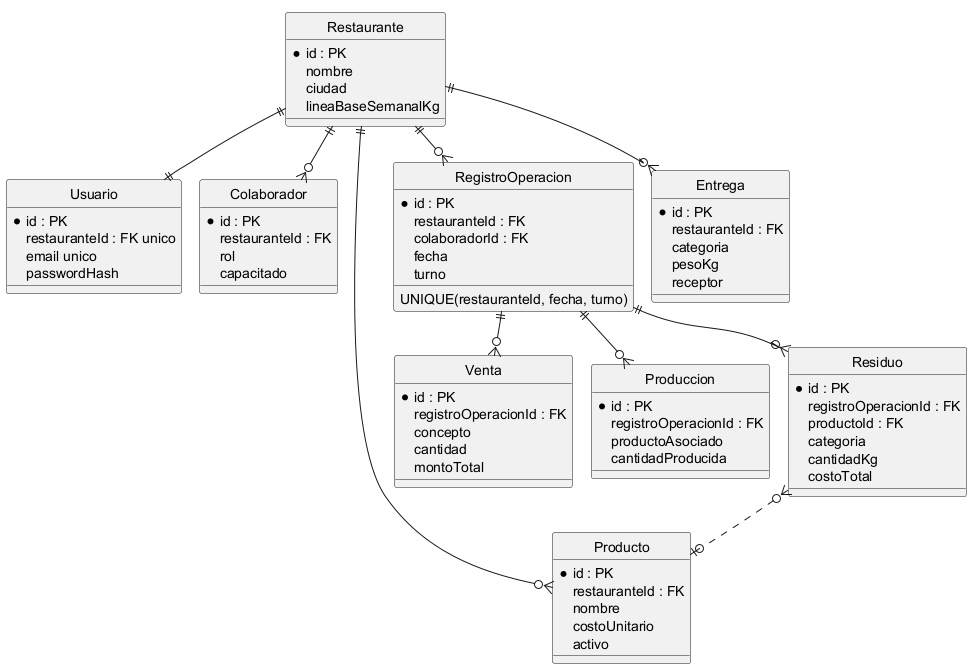

The diagram above was rendered by PlantUML. Its source (embedded in the PNG):
@startuml
!pragma layout smetana
hide circle
entity Restaurante {
  *id : PK
  nombre
  ciudad
  lineaBaseSemanalKg
}
entity Usuario {
  *id : PK
  restauranteId : FK unico
  email unico
  passwordHash
}
entity Colaborador {
  *id : PK
  restauranteId : FK
  rol
  capacitado
}
entity Producto {
  *id : PK
  restauranteId : FK
  nombre
  costoUnitario
  activo
}
entity RegistroOperacion {
  *id : PK
  restauranteId : FK
  colaboradorId : FK
  fecha
  turno
  UNIQUE(restauranteId, fecha, turno)
}
entity Venta {
  *id : PK
  registroOperacionId : FK
  concepto
  cantidad
  montoTotal
}
entity Produccion {
  *id : PK
  registroOperacionId : FK
  productoAsociado
  cantidadProducida
}
entity Residuo {
  *id : PK
  registroOperacionId : FK
  productoId : FK
  categoria
  cantidadKg
  costoTotal
}
entity Entrega {
  *id : PK
  restauranteId : FK
  categoria
  pesoKg
  receptor
}
Restaurante ||--|| Usuario
Restaurante ||--o{ Colaborador
Restaurante ||--o{ Producto
Restaurante ||--o{ RegistroOperacion
Restaurante ||--o{ Entrega
RegistroOperacion ||--o{ Venta
RegistroOperacion ||--o{ Produccion
RegistroOperacion ||--o{ Residuo
Residuo }o..o| Producto
@enduml